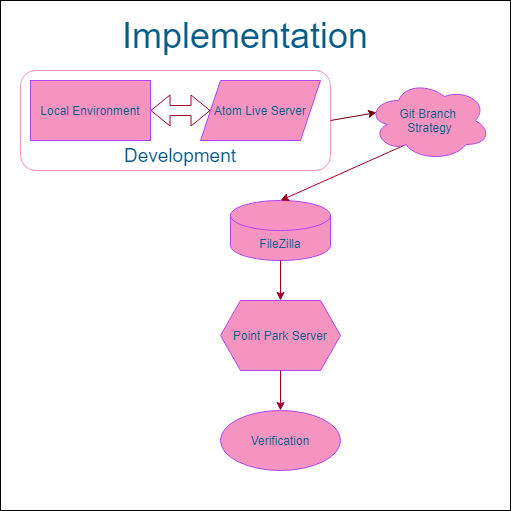

The diagram above was exported from draw.io. Its source (the exported page's mxGraphModel, read from the mxfile embedded in the PNG):
<mxGraphModel dx="1422" dy="794" grid="1" gridSize="10" guides="1" tooltips="1" connect="1" arrows="1" fold="1" page="1" pageScale="1" pageWidth="850" pageHeight="1100" math="0" shadow="0">
  <root>
    <mxCell id="0" />
    <mxCell id="1" parent="0" />
    <mxCell id="2Oh0DJ3vDdRuuzRAVNNN-22" value="" style="rounded=1;whiteSpace=wrap;html=1;fillColor=none;strokeColor=#F694C1;" vertex="1" parent="1">
      <mxGeometry x="30" y="70" width="310" height="100" as="geometry" />
    </mxCell>
    <mxCell id="2Oh0DJ3vDdRuuzRAVNNN-1" value="" style="whiteSpace=wrap;html=1;aspect=fixed;rounded=0;sketch=0;fillColor=none;" vertex="1" parent="1">
      <mxGeometry x="10" width="510" height="510" as="geometry" />
    </mxCell>
    <mxCell id="2Oh0DJ3vDdRuuzRAVNNN-2" value="Local Environment" style="rounded=0;whiteSpace=wrap;html=1;fillColor=#F694C1;strokeColor=#AF45ED;fontColor=#095C86;" vertex="1" parent="1">
      <mxGeometry x="40" y="80" width="120" height="60" as="geometry" />
    </mxCell>
    <mxCell id="2Oh0DJ3vDdRuuzRAVNNN-3" value="FileZilla" style="shape=cylinder3;whiteSpace=wrap;html=1;boundedLbl=1;backgroundOutline=1;size=15;rounded=0;sketch=0;fontColor=#095C86;strokeColor=#AF45ED;fillColor=#F694C1;" vertex="1" parent="1">
      <mxGeometry x="240" y="200" width="100" height="60" as="geometry" />
    </mxCell>
    <mxCell id="2Oh0DJ3vDdRuuzRAVNNN-5" value="" style="endArrow=classic;html=1;fontColor=#095C86;strokeColor=#6F0000;fillColor=#a20025;entryX=0.07;entryY=0.4;entryDx=0;entryDy=0;exitX=1;exitY=0.5;exitDx=0;exitDy=0;entryPerimeter=0;" edge="1" parent="1" source="2Oh0DJ3vDdRuuzRAVNNN-22" target="2Oh0DJ3vDdRuuzRAVNNN-18">
      <mxGeometry width="50" height="50" relative="1" as="geometry">
        <mxPoint x="680" y="230" as="sourcePoint" />
        <mxPoint x="580" y="150" as="targetPoint" />
      </mxGeometry>
    </mxCell>
    <mxCell id="2Oh0DJ3vDdRuuzRAVNNN-7" value="Verification" style="ellipse;whiteSpace=wrap;html=1;rounded=0;sketch=0;fontColor=#095C86;strokeColor=#AF45ED;fillColor=#F694C1;" vertex="1" parent="1">
      <mxGeometry x="230" y="410" width="120" height="60" as="geometry" />
    </mxCell>
    <mxCell id="2Oh0DJ3vDdRuuzRAVNNN-10" value="Point Park Server" style="shape=hexagon;perimeter=hexagonPerimeter2;whiteSpace=wrap;html=1;fixedSize=1;rounded=0;sketch=0;fontColor=#095C86;strokeColor=#AF45ED;fillColor=#F694C1;" vertex="1" parent="1">
      <mxGeometry x="230" y="300" width="120" height="70" as="geometry" />
    </mxCell>
    <mxCell id="2Oh0DJ3vDdRuuzRAVNNN-14" value="&lt;font style=&quot;font-size: 36px&quot;&gt;Implementation&lt;/font&gt;" style="text;html=1;strokeColor=none;fillColor=none;align=center;verticalAlign=middle;whiteSpace=wrap;rounded=0;sketch=0;fontColor=#095C86;" vertex="1" parent="1">
      <mxGeometry x="30" y="20" width="450" height="30" as="geometry" />
    </mxCell>
    <mxCell id="2Oh0DJ3vDdRuuzRAVNNN-15" value="" style="endArrow=classic;html=1;fontColor=#095C86;fillColor=#a20025;strokeColor=#A20025;exitX=0.31;exitY=0.8;exitDx=0;exitDy=0;exitPerimeter=0;entryX=0.5;entryY=0;entryDx=0;entryDy=0;entryPerimeter=0;" edge="1" parent="1" source="2Oh0DJ3vDdRuuzRAVNNN-18" target="2Oh0DJ3vDdRuuzRAVNNN-3">
      <mxGeometry width="50" height="50" relative="1" as="geometry">
        <mxPoint x="210" y="220" as="sourcePoint" />
        <mxPoint x="360" y="220" as="targetPoint" />
        <Array as="points" />
      </mxGeometry>
    </mxCell>
    <mxCell id="2Oh0DJ3vDdRuuzRAVNNN-16" value="Atom Live Server" style="shape=parallelogram;perimeter=parallelogramPerimeter;whiteSpace=wrap;html=1;fixedSize=1;rounded=0;fontColor=#095C86;strokeColor=#AF45ED;fillColor=#F694C1;sketch=0;" vertex="1" parent="1">
      <mxGeometry x="210" y="80" width="120" height="60" as="geometry" />
    </mxCell>
    <mxCell id="2Oh0DJ3vDdRuuzRAVNNN-18" value="Git Branch &lt;br&gt;Strategy" style="ellipse;shape=cloud;whiteSpace=wrap;html=1;rounded=0;fontColor=#095C86;strokeColor=#AF45ED;fillColor=#F694C1;sketch=0;" vertex="1" parent="1">
      <mxGeometry x="377.5" y="80" width="122.5" height="80" as="geometry" />
    </mxCell>
    <mxCell id="2Oh0DJ3vDdRuuzRAVNNN-20" value="" style="shape=flexArrow;endArrow=classic;startArrow=classic;html=1;exitX=1;exitY=0.5;exitDx=0;exitDy=0;entryX=0;entryY=0.5;entryDx=0;entryDy=0;strokeColor=#A20025;" edge="1" parent="1" source="2Oh0DJ3vDdRuuzRAVNNN-2" target="2Oh0DJ3vDdRuuzRAVNNN-16">
      <mxGeometry width="100" height="100" relative="1" as="geometry">
        <mxPoint x="370" y="450" as="sourcePoint" />
        <mxPoint x="470" y="350" as="targetPoint" />
        <Array as="points" />
      </mxGeometry>
    </mxCell>
    <mxCell id="2Oh0DJ3vDdRuuzRAVNNN-21" value="" style="endArrow=classic;html=1;fontColor=#095C86;fillColor=#a20025;strokeColor=#A20025;exitX=0.5;exitY=1;exitDx=0;exitDy=0;exitPerimeter=0;entryX=0.5;entryY=0;entryDx=0;entryDy=0;" edge="1" parent="1" source="2Oh0DJ3vDdRuuzRAVNNN-3" target="2Oh0DJ3vDdRuuzRAVNNN-10">
      <mxGeometry width="50" height="50" relative="1" as="geometry">
        <mxPoint x="435.4749999999999" y="164" as="sourcePoint" />
        <mxPoint x="300" y="210" as="targetPoint" />
        <Array as="points" />
      </mxGeometry>
    </mxCell>
    <mxCell id="2Oh0DJ3vDdRuuzRAVNNN-23" value="" style="endArrow=classic;html=1;fontColor=#095C86;fillColor=#a20025;strokeColor=#A20025;exitX=0.5;exitY=1;exitDx=0;exitDy=0;entryX=0.5;entryY=0;entryDx=0;entryDy=0;" edge="1" parent="1" source="2Oh0DJ3vDdRuuzRAVNNN-10" target="2Oh0DJ3vDdRuuzRAVNNN-7">
      <mxGeometry width="50" height="50" relative="1" as="geometry">
        <mxPoint x="300" y="270" as="sourcePoint" />
        <mxPoint x="300" y="310" as="targetPoint" />
        <Array as="points" />
      </mxGeometry>
    </mxCell>
    <mxCell id="2Oh0DJ3vDdRuuzRAVNNN-24" value="Development" style="text;html=1;strokeColor=none;fillColor=none;align=center;verticalAlign=middle;whiteSpace=wrap;rounded=0;fontColor=#095C86;fontSize=19;" vertex="1" parent="1">
      <mxGeometry x="170" y="140" width="40" height="30" as="geometry" />
    </mxCell>
  </root>
</mxGraphModel>